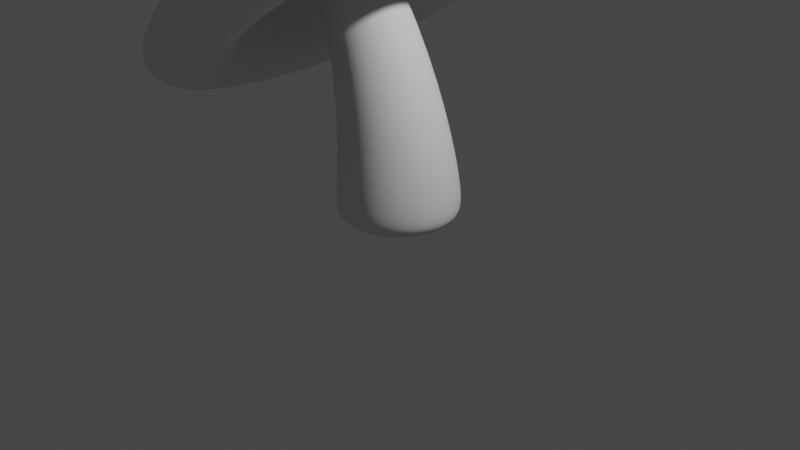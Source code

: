 # Source: 2.04_Modeling_Marathon.01.blend  (saved by Blender 3.6.13; exported with 4.5.12 LTS)
import bpy
from mathutils import Matrix  # noqa: F401  (used for matrix-valued properties, if any)

bpy.ops.wm.read_factory_settings(use_empty=True)
scene = bpy.context.scene
scene.name = 'Scene'

# ---- collections
col_collection = bpy.data.collections.new('Collection'); scene.collection.children.link(col_collection)
col_mushroom = bpy.data.collections.new('Mushroom'); scene.collection.children.link(col_mushroom)
col_dots = bpy.data.collections.new('dots'); col_mushroom.children.link(col_dots)

# ---- materials (node trees are filled in below, after node groups)
mat_material = bpy.data.materials.new('Material')
mat_material.alpha_threshold = 0.0
mat_material.use_transparent_shadow = False
mat_material.roughness = 0.5
mat_material.line_color = (0.0, 0.0, 0.0, 1.0)

# ---- material node trees
mat_material.use_nodes = True; mat_material.node_tree.nodes.clear()
_N = mat_material.node_tree.nodes; _L = mat_material.node_tree.links
n0 = _N.new('ShaderNodeOutputMaterial'); n0.name = 'Material Output'; n0.location = (300, 300)
n1 = _N.new('ShaderNodeBsdfPrincipled'); n1.name = 'Principled BSDF'; n1.location = (10, 300)
n1.distribution = 'GGX'
n1.subsurface_method = 'RANDOM_WALK_SKIN'
n1.inputs[3].default_value = 1.45
n1.inputs[27].default_value = (0.0, 0.0, 0.0, 1.0)
n1.inputs[28].default_value = 1.0
_L.new(n1.outputs[0], n0.inputs[0])
n0.is_active_output = True

# ---- world
world_world = bpy.data.worlds.new('World'); scene.world = world_world
world_world.use_nodes = True; world_world.node_tree.nodes.clear()
_N = world_world.node_tree.nodes; _L = world_world.node_tree.links
n0 = _N.new('ShaderNodeOutputWorld'); n0.name = 'World Output'; n0.location = (300, 300)
n1 = _N.new('ShaderNodeBackground'); n1.name = 'Background'; n1.location = (10, 300)
n1.inputs[0].default_value = (0.05088, 0.05088, 0.05088, 1.0)
_L.new(n1.outputs[0], n0.inputs[0])
n0.is_active_output = True
world_world.color = (0.05088, 0.05088, 0.05088)
world_world.use_sun_shadow = False
world_world.sun_shadow_jitter_overblur = 0.0

# ---- cameras
cam_camera = bpy.data.cameras.new('Camera')
cam_camera.clip_end = 100.0
cam_camera.ortho_scale = 7.314

# ---- lights
light_light = bpy.data.lights.new('Light', 'POINT')
light_light.transmission_factor = 0.0
light_light.energy = 1000.0
light_light.shadow_soft_size = 0.1
light_light.shadow_maximum_resolution = 0.006
light_light.use_absolute_resolution = True

# ---- meshes
me_cube = bpy.data.meshes.new('Cube')
me_cube.from_pydata([(0.8896, 0.8896, 1.3), (0.6586, 0.6586, 0.1608), (0.8896, -0.8896, 1.3), (0.6586, -0.6586, 0.1608), (-0.8896, 0.8896, 1.3), (-0.6586, 0.6586, 0.1608), (-0.8896, -0.8896, 1.3), (-0.6586, -0.6586, 0.1608), (2.514, 2.514, -0.819), (-2.514, -2.514, -0.819), (2.514, -2.514, -0.819), (-2.514, 2.514, -0.819), (-2.185, 2.185, -1.3), (-2.185, -2.185, -1.3), (2.185, 2.185, -1.3), (2.185, -2.185, -1.3), (-1.316, 1.316, -1.3), (-1.316, -1.316, -1.3), (1.316, 1.316, -1.3), (1.316, -1.316, -1.3), (-1.362, -1.362, -0.2892), (1.362, 1.362, -0.2892), (1.362, -1.362, -0.2892), (-1.362, 1.362, -0.2892)], [], [(0, 4, 6, 2), (22, 2, 6, 20), (20, 6, 4, 23), (5, 1, 3, 7), (21, 0, 2, 22), (23, 4, 0, 21), (12, 11, 8, 14), (14, 8, 10, 15), (13, 9, 11, 12), (15, 10, 9, 13), (16, 17, 13, 12), (18, 16, 12, 14), (17, 19, 15, 13), (19, 18, 14, 15), (5, 7, 17, 16), (1, 5, 16, 18), (7, 3, 19, 17), (3, 1, 18, 19), (11, 23, 21, 8), (8, 21, 22, 10), (9, 20, 23, 11), (10, 22, 20, 9)])
me_cube.polygons.foreach_set('use_smooth', [True] * 22)
_uv = me_cube.uv_layers.new(name='UVMap')
_uv.uv.foreach_set('vector', [0.625, 0.5, 0.875, 0.5, 0.875, 0.75, 0.625, 0.75, 0.4761, 0.75, 0.625, 0.75, 0.625, 1.0, 0.4761, 1.0, 0.4761, 0.0, 0.625, 0.0, 0.625, 0.25, 0.4761, 0.25, 0.2123, 0.5873, 0.2877, 0.5873, 0.2877, 0.6627, 0.2123, 0.6627, 0.4761, 0.5, 0.625, 0.5, 0.625, 0.75, 0.4761, 0.75, 0.4761, 0.25, 0.625, 0.25, 0.625, 0.5, 0.4761, 0.5, 0.375, 0.25, 0.4124, 0.25, 0.4124, 0.5, 0.375, 0.5, 0.375, 0.5, 0.4124, 0.5, 0.4124, 0.75, 0.375, 0.75, 0.375, 0.0, 0.4124, 0.0, 0.4124, 0.25, 0.375, 0.25, 0.375, 0.75, 0.4124, 0.75, 0.4124, 1.0, 0.375, 1.0, 0.1747, 0.5497, 0.1747, 0.7003, 0.125, 0.75, 0.125, 0.5, 0.3253, 0.5497, 0.1747, 0.5497, 0.125, 0.5, 0.375, 0.5, 0.1747, 0.7003, 0.3253, 0.7003, 0.375, 0.75, 0.125, 0.75, 0.3253, 0.7003, 0.3253, 0.5497, 0.375, 0.5, 0.375, 0.75, 0.2123, 0.5873, 0.2123, 0.6627, 0.1747, 0.7003, 0.1747, 0.5497, 0.2877, 0.5873, 0.2123, 0.5873, 0.1747, 0.5497, 0.3253, 0.5497, 0.2123, 0.6627, 0.2877, 0.6627, 0.3253, 0.7003, 0.1747, 0.7003, 0.2877, 0.6627, 0.2877, 0.5873, 0.3253, 0.5497, 0.3253, 0.7003, 0.4124, 0.25, 0.4761, 0.25, 0.4761, 0.5, 0.4124, 0.5, 0.4124, 0.5, 0.4761, 0.5, 0.4761, 0.75, 0.4124, 0.75, 0.4124, 0.0, 0.4761, 0.0, 0.4761, 0.25, 0.4124, 0.25, 0.4124, 0.75, 0.4761, 0.75, 0.4761, 1.0, 0.4124, 1.0])
me_cube.materials.append(mat_material)
me_cube.use_mirror_vertex_groups = False
me_cube.update()
me_x = bpy.data.meshes.new('柱体')
me_x.from_pydata([(7.686e-10, 0.4745, 0.01247), (-3.216e-10, 0.3973, 3.398), (0.2373, 0.411, 0.01247), (0.1986, 0.344, 3.398), (0.411, 0.2373, 0.01247), (0.344, 0.1986, 3.398), (0.4745, 0.0, 0.01247), (0.3973, 0.0, 3.398), (0.411, -0.2373, 0.01247), (0.344, -0.1986, 3.398), (0.2373, -0.411, 0.01247), (0.1986, -0.344, 3.398), (7.686e-10, -0.4745, 0.01247), (-3.216e-10, -0.3973, 3.398), (-0.2373, -0.411, 0.01247), (-0.1986, -0.344, 3.398), (-0.411, -0.2373, 0.01247), (-0.344, -0.1986, 3.398), (-0.4745, 0.0, 0.01247), (-0.3973, 0.0, 3.398), (-0.411, 0.2373, 0.01247), (-0.344, 0.1986, 3.398), (-0.2373, 0.411, 0.01247), (-0.1986, 0.344, 3.398), (-3.216e-10, 0.3973, 3.293), (0.1986, 0.344, 3.293), (0.344, 0.1986, 3.293), (0.3973, 0.0, 3.293), (0.344, -0.1986, 3.293), (0.1986, -0.344, 3.293), (-3.216e-10, -0.3973, 3.293), (-0.1986, -0.344, 3.293), (-0.344, -0.1986, 3.293), (-0.3973, 0.0, 3.293), (-0.344, 0.1986, 3.293), (-0.1986, 0.344, 3.293), (0.3369, 0.5835, 0.4365), (0.5835, 0.3369, 0.4365), (0.6738, 0.0, 0.4365), (0.5835, -0.3369, 0.4365), (0.3369, -0.5835, 0.4365), (7.686e-10, -0.6738, 0.4365), (-0.3369, -0.5835, 0.4365), (-0.5835, -0.3369, 0.4365), (-0.6738, 0.0, 0.4365), (-0.5835, 0.3369, 0.4365), (-0.3369, 0.5835, 0.4365), (7.686e-10, 0.6738, 0.4365), (7.686e-10, 0.6738, 0.08118), (0.3369, 0.5835, 0.08118), (0.5835, 0.3369, 0.08118), (0.6738, 0.0, 0.08118), (0.5835, -0.3369, 0.08118), (0.3369, -0.5835, 0.08118), (7.686e-10, -0.6738, 0.08118), (-0.3369, -0.5835, 0.08118), (-0.5835, -0.3369, 0.08118), (-0.6738, 0.0, 0.08118), (-0.5835, 0.3369, 0.08118), (-0.3369, 0.5835, 0.08118)], [], [(24, 1, 3, 25), (25, 3, 5, 26), (26, 5, 7, 27), (27, 7, 9, 28), (28, 9, 11, 29), (29, 11, 13, 30), (30, 13, 15, 31), (31, 15, 17, 32), (32, 17, 19, 33), (33, 19, 21, 34), (3, 1, 23, 21, 19, 17, 15, 13, 11, 9, 7, 5), (34, 21, 23, 35), (35, 23, 1, 24), (0, 2, 4, 6, 8, 10, 12, 14, 16, 18, 20, 22), (46, 35, 24, 47), (45, 34, 35, 46), (44, 33, 34, 45), (43, 32, 33, 44), (42, 31, 32, 43), (41, 30, 31, 42), (40, 29, 30, 41), (39, 28, 29, 40), (38, 27, 28, 39), (37, 26, 27, 38), (36, 25, 26, 37), (47, 24, 25, 36), (48, 47, 36, 49), (49, 36, 37, 50), (50, 37, 38, 51), (51, 38, 39, 52), (52, 39, 40, 53), (53, 40, 41, 54), (54, 41, 42, 55), (55, 42, 43, 56), (56, 43, 44, 57), (57, 44, 45, 58), (58, 45, 46, 59), (59, 46, 47, 48), (2, 0, 48, 49), (4, 2, 49, 50), (6, 4, 50, 51), (8, 6, 51, 52), (10, 8, 52, 53), (12, 10, 53, 54), (14, 12, 54, 55), (16, 14, 55, 56), (18, 16, 56, 57), (20, 18, 57, 58), (22, 20, 58, 59), (0, 22, 59, 48)])
me_x.polygons.foreach_set('use_smooth', [True] * 50)
_uv = me_x.uv_layers.new(name='UV 贴图')
_uv.uv.foreach_set('vector', [1.0, 0.9808, 1.0, 1.0, 0.9167, 1.0, 0.9167, 0.9808, 0.9167, 0.9808, 0.9167, 1.0, 0.8333, 1.0, 0.8333, 0.9808, 0.8333, 0.9808, 0.8333, 1.0, 0.75, 1.0, 0.75, 0.9808, 0.75, 0.9808, 0.75, 1.0, 0.6667, 1.0, 0.6667, 0.9808, 0.6667, 0.9808, 0.6667, 1.0, 0.5833, 1.0, 0.5833, 0.9808, 0.5833, 0.9808, 0.5833, 1.0, 0.5, 1.0, 0.5, 0.9808, 0.5, 0.9808, 0.5, 1.0, 0.4167, 1.0, 0.4167, 0.9808, 0.4167, 0.9808, 0.4167, 1.0, 0.3333, 1.0, 0.3333, 0.9808, 0.3333, 0.9808, 0.3333, 1.0, 0.25, 1.0, 0.25, 0.9808, 0.25, 0.9808, 0.25, 1.0, 0.1667, 1.0, 0.1667, 0.9808, 0.37, 0.4578, 0.25, 0.49, 0.13, 0.4578, 0.04215, 0.37, 0.01, 0.25, 0.04215, 0.13, 0.13, 0.04215, 0.25, 0.01, 0.37, 0.04215, 0.4578, 0.13, 0.49, 0.25, 0.4578, 0.37, 0.1667, 0.9808, 0.1667, 1.0, 0.08333, 1.0, 0.08333, 0.9808, 0.08333, 0.9808, 0.08333, 1.0, 7.451e-08, 1.0, 7.451e-08, 0.9808, 0.75, 0.419, 0.8345, 0.3964, 0.8964, 0.3345, 0.919, 0.25, 0.8964, 0.1655, 0.8345, 0.1036, 0.75, 0.08098, 0.6655, 0.1036, 0.6036, 0.1655, 0.581, 0.25, 0.6036, 0.3345, 0.6655, 0.3964, 0.08333, 0.5385, 0.08333, 0.9808, 7.451e-08, 0.9808, 7.451e-08, 0.5385, 0.1667, 0.5385, 0.1667, 0.9808, 0.08333, 0.9808, 0.08333, 0.5385, 0.25, 0.5385, 0.25, 0.9808, 0.1667, 0.9808, 0.1667, 0.5385, 0.3333, 0.5385, 0.3333, 0.9808, 0.25, 0.9808, 0.25, 0.5385, 0.4167, 0.5385, 0.4167, 0.9808, 0.3333, 0.9808, 0.3333, 0.5385, 0.5, 0.5385, 0.5, 0.9808, 0.4167, 0.9808, 0.4167, 0.5385, 0.5833, 0.5385, 0.5833, 0.9808, 0.5, 0.9808, 0.5, 0.5385, 0.6667, 0.5385, 0.6667, 0.9808, 0.5833, 0.9808, 0.5833, 0.5385, 0.75, 0.5385, 0.75, 0.9808, 0.6667, 0.9808, 0.6667, 0.5385, 0.8333, 0.5385, 0.8333, 0.9808, 0.75, 0.9808, 0.75, 0.5385, 0.9167, 0.5385, 0.9167, 0.9808, 0.8333, 0.9808, 0.8333, 0.5385, 1.0, 0.5385, 1.0, 0.9808, 0.9167, 0.9808, 0.9167, 0.5385, 1.0, 0.5, 1.0, 0.5385, 0.9167, 0.5385, 0.9167, 0.5, 0.9167, 0.5, 0.9167, 0.5385, 0.8333, 0.5385, 0.8333, 0.5, 0.8333, 0.5, 0.8333, 0.5385, 0.75, 0.5385, 0.75, 0.5, 0.75, 0.5, 0.75, 0.5385, 0.6667, 0.5385, 0.6667, 0.5, 0.6667, 0.5, 0.6667, 0.5385, 0.5833, 0.5385, 0.5833, 0.5, 0.5833, 0.5, 0.5833, 0.5385, 0.5, 0.5385, 0.5, 0.5, 0.5, 0.5, 0.5, 0.5385, 0.4167, 0.5385, 0.4167, 0.5, 0.4167, 0.5, 0.4167, 0.5385, 0.3333, 0.5385, 0.3333, 0.5, 0.3333, 0.5, 0.3333, 0.5385, 0.25, 0.5385, 0.25, 0.5, 0.25, 0.5, 0.25, 0.5385, 0.1667, 0.5385, 0.1667, 0.5, 0.1667, 0.5, 0.1667, 0.5385, 0.08333, 0.5385, 0.08333, 0.5, 0.08333, 0.5, 0.08333, 0.5385, 7.451e-08, 0.5385, 7.451e-08, 0.5, 0.8345, 0.3964, 0.75, 0.419, 0.75, 0.49, 0.87, 0.4578, 0.8964, 0.3345, 0.8345, 0.3964, 0.87, 0.4578, 0.9578, 0.37, 0.919, 0.25, 0.8964, 0.3345, 0.9578, 0.37, 0.99, 0.25, 0.8964, 0.1655, 0.919, 0.25, 0.99, 0.25, 0.9578, 0.13, 0.8345, 0.1036, 0.8964, 0.1655, 0.9578, 0.13, 0.87, 0.04215, 0.75, 0.08098, 0.8345, 0.1036, 0.87, 0.04215, 0.75, 0.01, 0.6655, 0.1036, 0.75, 0.08098, 0.75, 0.01, 0.63, 0.04215, 0.6036, 0.1655, 0.6655, 0.1036, 0.63, 0.04215, 0.5422, 0.13, 0.581, 0.25, 0.6036, 0.1655, 0.5422, 0.13, 0.51, 0.25, 0.6036, 0.3345, 0.581, 0.25, 0.51, 0.25, 0.5422, 0.37, 0.6655, 0.3964, 0.6036, 0.3345, 0.5422, 0.37, 0.63, 0.4578, 0.75, 0.419, 0.6655, 0.3964, 0.63, 0.4578, 0.75, 0.49])
me_x.update()
me_x_1 = bpy.data.meshes.new('立方体')
me_x_1.from_pydata([(-0.2627, -0.2627, 0.112), (-0.2627, 0.2627, 0.112), (0.2627, -0.2627, 0.112), (0.2627, 0.2627, 0.112), (-0.3485, -0.3485, -0.112), (-0.386, -0.386, -0.07449), (-0.3485, 0.3485, -0.112), (-0.386, 0.386, -0.07449), (0.3485, -0.3485, -0.112), (0.386, -0.386, -0.07449), (0.3485, 0.3485, -0.112), (0.386, 0.386, -0.07449)], [], [(9, 2, 0, 5), (11, 3, 2, 9), (7, 1, 3, 11), (5, 0, 1, 7), (3, 1, 0, 2), (6, 4, 5, 7), (10, 6, 7, 11), (8, 10, 11, 9), (4, 8, 9, 5), (6, 10, 8, 4)])
me_x_1.polygons.foreach_set('use_smooth', [True] * 10)
_uv = me_x_1.uv_layers.new(name='UV 贴图')
_uv.uv.foreach_set('vector', [0.4169, 0.75, 0.625, 0.75, 0.625, 1.0, 0.4169, 1.0, 0.4169, 0.5, 0.625, 0.5, 0.625, 0.75, 0.4169, 0.75, 0.4169, 0.25, 0.625, 0.25, 0.625, 0.5, 0.4169, 0.5, 0.4169, 0.0, 0.625, 0.0, 0.625, 0.25, 0.4169, 0.25, 0.625, 0.5, 0.875, 0.5, 0.875, 0.75, 0.625, 0.75, 0.1372, 0.5122, 0.1372, 0.7378, 0.125, 0.75, 0.125, 0.5, 0.3628, 0.5122, 0.1372, 0.5122, 0.125, 0.5, 0.375, 0.5, 0.3628, 0.7378, 0.3628, 0.5122, 0.4169, 0.5, 0.4169, 0.75, 0.1372, 0.7378, 0.3628, 0.7378, 0.375, 0.75, 0.125, 0.75, 0.1372, 0.5122, 0.3628, 0.5122, 0.3628, 0.7378, 0.1372, 0.7378])
me_x_1.update()
me_001 = bpy.data.meshes.new('立方体.001')
me_001.from_pydata([(-0.2627, -0.2627, 0.112), (-0.2627, 0.2627, 0.112), (0.2627, -0.2627, 0.112), (0.2627, 0.2627, 0.112), (-0.3485, -0.3485, -0.112), (-0.386, -0.386, -0.07449), (-0.3485, 0.3485, -0.112), (-0.386, 0.386, -0.07449), (0.3485, -0.3485, -0.112), (0.386, -0.386, -0.07449), (0.3485, 0.3485, -0.112), (0.386, 0.386, -0.07449)], [], [(9, 2, 0, 5), (11, 3, 2, 9), (7, 1, 3, 11), (5, 0, 1, 7), (3, 1, 0, 2), (6, 4, 5, 7), (10, 6, 7, 11), (8, 10, 11, 9), (4, 8, 9, 5), (6, 10, 8, 4)])
me_001.polygons.foreach_set('use_smooth', [True] * 10)
_uv = me_001.uv_layers.new(name='UV 贴图')
_uv.uv.foreach_set('vector', [0.4169, 0.75, 0.625, 0.75, 0.625, 1.0, 0.4169, 1.0, 0.4169, 0.5, 0.625, 0.5, 0.625, 0.75, 0.4169, 0.75, 0.4169, 0.25, 0.625, 0.25, 0.625, 0.5, 0.4169, 0.5, 0.4169, 0.0, 0.625, 0.0, 0.625, 0.25, 0.4169, 0.25, 0.625, 0.5, 0.875, 0.5, 0.875, 0.75, 0.625, 0.75, 0.1372, 0.5122, 0.1372, 0.7378, 0.125, 0.75, 0.125, 0.5, 0.3628, 0.5122, 0.1372, 0.5122, 0.125, 0.5, 0.375, 0.5, 0.3628, 0.7378, 0.3628, 0.5122, 0.4169, 0.5, 0.4169, 0.75, 0.1372, 0.7378, 0.3628, 0.7378, 0.375, 0.75, 0.125, 0.75, 0.1372, 0.5122, 0.3628, 0.5122, 0.3628, 0.7378, 0.1372, 0.7378])
me_001.update()
me_002 = bpy.data.meshes.new('立方体.002')
me_002.from_pydata([(-0.2627, -0.2627, 0.112), (-0.2627, 0.2627, 0.112), (0.2627, -0.2627, 0.112), (0.2627, 0.2627, 0.112), (-0.3485, -0.3485, -0.112), (-0.386, -0.386, -0.07449), (-0.3485, 0.3485, -0.112), (-0.386, 0.386, -0.07449), (0.3485, -0.3485, -0.112), (0.386, -0.386, -0.07449), (0.3485, 0.3485, -0.112), (0.386, 0.386, -0.07449)], [], [(9, 2, 0, 5), (11, 3, 2, 9), (7, 1, 3, 11), (5, 0, 1, 7), (3, 1, 0, 2), (6, 4, 5, 7), (10, 6, 7, 11), (8, 10, 11, 9), (4, 8, 9, 5), (6, 10, 8, 4)])
me_002.polygons.foreach_set('use_smooth', [True] * 10)
_uv = me_002.uv_layers.new(name='UV 贴图')
_uv.uv.foreach_set('vector', [0.4169, 0.75, 0.625, 0.75, 0.625, 1.0, 0.4169, 1.0, 0.4169, 0.5, 0.625, 0.5, 0.625, 0.75, 0.4169, 0.75, 0.4169, 0.25, 0.625, 0.25, 0.625, 0.5, 0.4169, 0.5, 0.4169, 0.0, 0.625, 0.0, 0.625, 0.25, 0.4169, 0.25, 0.625, 0.5, 0.875, 0.5, 0.875, 0.75, 0.625, 0.75, 0.1372, 0.5122, 0.1372, 0.7378, 0.125, 0.75, 0.125, 0.5, 0.3628, 0.5122, 0.1372, 0.5122, 0.125, 0.5, 0.375, 0.5, 0.3628, 0.7378, 0.3628, 0.5122, 0.4169, 0.5, 0.4169, 0.75, 0.1372, 0.7378, 0.3628, 0.7378, 0.375, 0.75, 0.125, 0.75, 0.1372, 0.5122, 0.3628, 0.5122, 0.3628, 0.7378, 0.1372, 0.7378])
me_002.update()
me_003 = bpy.data.meshes.new('立方体.003')
me_003.from_pydata([(-0.2627, -0.2627, 0.112), (-0.2627, 0.2627, 0.112), (0.2627, -0.2627, 0.112), (0.2627, 0.2627, 0.112), (-0.3485, -0.3485, -0.112), (-0.386, -0.386, -0.07449), (-0.3485, 0.3485, -0.112), (-0.386, 0.386, -0.07449), (0.3485, -0.3485, -0.112), (0.386, -0.386, -0.07449), (0.3485, 0.3485, -0.112), (0.386, 0.386, -0.07449)], [], [(9, 2, 0, 5), (11, 3, 2, 9), (7, 1, 3, 11), (5, 0, 1, 7), (3, 1, 0, 2), (6, 4, 5, 7), (10, 6, 7, 11), (8, 10, 11, 9), (4, 8, 9, 5), (6, 10, 8, 4)])
me_003.polygons.foreach_set('use_smooth', [True] * 10)
_uv = me_003.uv_layers.new(name='UV 贴图')
_uv.uv.foreach_set('vector', [0.4169, 0.75, 0.625, 0.75, 0.625, 1.0, 0.4169, 1.0, 0.4169, 0.5, 0.625, 0.5, 0.625, 0.75, 0.4169, 0.75, 0.4169, 0.25, 0.625, 0.25, 0.625, 0.5, 0.4169, 0.5, 0.4169, 0.0, 0.625, 0.0, 0.625, 0.25, 0.4169, 0.25, 0.625, 0.5, 0.875, 0.5, 0.875, 0.75, 0.625, 0.75, 0.1372, 0.5122, 0.1372, 0.7378, 0.125, 0.75, 0.125, 0.5, 0.3628, 0.5122, 0.1372, 0.5122, 0.125, 0.5, 0.375, 0.5, 0.3628, 0.7378, 0.3628, 0.5122, 0.4169, 0.5, 0.4169, 0.75, 0.1372, 0.7378, 0.3628, 0.7378, 0.375, 0.75, 0.125, 0.75, 0.1372, 0.5122, 0.3628, 0.5122, 0.3628, 0.7378, 0.1372, 0.7378])
me_003.update()
me_004 = bpy.data.meshes.new('立方体.004')
me_004.from_pydata([(-0.1779, -0.1779, 0.07587), (-0.1779, 0.1779, 0.07587), (0.1779, -0.1779, 0.07587), (0.1779, 0.1779, 0.07587), (-0.236, -0.236, -0.07587), (-0.2614, -0.2614, -0.05045), (-0.236, 0.236, -0.07587), (-0.2614, 0.2614, -0.05045), (0.236, -0.236, -0.07587), (0.2614, -0.2614, -0.05045), (0.236, 0.236, -0.07587), (0.2614, 0.2614, -0.05045)], [], [(9, 2, 0, 5), (11, 3, 2, 9), (7, 1, 3, 11), (5, 0, 1, 7), (3, 1, 0, 2), (6, 4, 5, 7), (10, 6, 7, 11), (8, 10, 11, 9), (4, 8, 9, 5), (6, 10, 8, 4)])
me_004.polygons.foreach_set('use_smooth', [True] * 10)
_uv = me_004.uv_layers.new(name='UV 贴图')
_uv.uv.foreach_set('vector', [0.4169, 0.75, 0.625, 0.75, 0.625, 1.0, 0.4169, 1.0, 0.4169, 0.5, 0.625, 0.5, 0.625, 0.75, 0.4169, 0.75, 0.4169, 0.25, 0.625, 0.25, 0.625, 0.5, 0.4169, 0.5, 0.4169, 0.0, 0.625, 0.0, 0.625, 0.25, 0.4169, 0.25, 0.625, 0.5, 0.875, 0.5, 0.875, 0.75, 0.625, 0.75, 0.1372, 0.5122, 0.1372, 0.7378, 0.125, 0.75, 0.125, 0.5, 0.3628, 0.5122, 0.1372, 0.5122, 0.125, 0.5, 0.375, 0.5, 0.3628, 0.7378, 0.3628, 0.5122, 0.4169, 0.5, 0.4169, 0.75, 0.1372, 0.7378, 0.3628, 0.7378, 0.375, 0.75, 0.125, 0.75, 0.1372, 0.5122, 0.3628, 0.5122, 0.3628, 0.7378, 0.1372, 0.7378])
me_004.update()
me_005 = bpy.data.meshes.new('立方体.005')
me_005.from_pydata([(-0.1779, -0.1779, 0.07587), (-0.1779, 0.1779, 0.07587), (0.1779, -0.1779, 0.07587), (0.1779, 0.1779, 0.07587), (-0.236, -0.236, -0.07587), (-0.2614, -0.2614, -0.05045), (-0.236, 0.236, -0.07587), (-0.2614, 0.2614, -0.05045), (0.236, -0.236, -0.07587), (0.2614, -0.2614, -0.05045), (0.236, 0.236, -0.07587), (0.2614, 0.2614, -0.05045)], [], [(9, 2, 0, 5), (11, 3, 2, 9), (7, 1, 3, 11), (5, 0, 1, 7), (3, 1, 0, 2), (6, 4, 5, 7), (10, 6, 7, 11), (8, 10, 11, 9), (4, 8, 9, 5), (6, 10, 8, 4)])
me_005.polygons.foreach_set('use_smooth', [True] * 10)
_uv = me_005.uv_layers.new(name='UV 贴图')
_uv.uv.foreach_set('vector', [0.4169, 0.75, 0.625, 0.75, 0.625, 1.0, 0.4169, 1.0, 0.4169, 0.5, 0.625, 0.5, 0.625, 0.75, 0.4169, 0.75, 0.4169, 0.25, 0.625, 0.25, 0.625, 0.5, 0.4169, 0.5, 0.4169, 0.0, 0.625, 0.0, 0.625, 0.25, 0.4169, 0.25, 0.625, 0.5, 0.875, 0.5, 0.875, 0.75, 0.625, 0.75, 0.1372, 0.5122, 0.1372, 0.7378, 0.125, 0.75, 0.125, 0.5, 0.3628, 0.5122, 0.1372, 0.5122, 0.125, 0.5, 0.375, 0.5, 0.3628, 0.7378, 0.3628, 0.5122, 0.4169, 0.5, 0.4169, 0.75, 0.1372, 0.7378, 0.3628, 0.7378, 0.375, 0.75, 0.125, 0.75, 0.1372, 0.5122, 0.3628, 0.5122, 0.3628, 0.7378, 0.1372, 0.7378])
me_005.update()

# ---- objects
ob_light = bpy.data.objects.new('Light', light_light)
ob_camera = bpy.data.objects.new('Camera', cam_camera)
ob_mushroom = bpy.data.objects.new('mushroom', me_cube)
ob_mushroom_stem = bpy.data.objects.new('mushroom stem', me_x)
ob_x = bpy.data.objects.new('立方体', me_x_1)
ob_001 = bpy.data.objects.new('立方体.001', me_001)
ob_002 = bpy.data.objects.new('立方体.002', me_002)
ob_003 = bpy.data.objects.new('立方体.003', me_003)
ob_004 = bpy.data.objects.new('立方体.004', me_004)
ob_005 = bpy.data.objects.new('立方体.005', me_005)

# ---- transforms, parenting, visibility, modifiers, constraints
ob_light.location = (4.076, 1.005, 5.904)
ob_light.rotation_euler = (0.6503, 0.05522, 1.866)
ob_light.lock_rotations_4d = False
ob_light.empty_display_type = 'ARROWS'
ob_light.color = (0.0, 0.0, 0.0, 0.0)
ob_light.lineart.crease_threshold = 0.0
ob_camera.location = (7.359, -6.926, 4.958)
ob_camera.rotation_euler = (1.109, 0.0, 0.8149)
ob_camera.lock_rotations_4d = False
ob_camera.empty_display_type = 'ARROWS'
ob_camera.color = (0.0, 0.0, 0.0, 0.0)
ob_camera.display_type = 'WIRE'
ob_camera.lineart.crease_threshold = 0.0
ob_mushroom.location = (-1.124, 2.592e-08, 3.145)
ob_mushroom.rotation_euler = (3.233e-08, -0.6334, -9.866e-08)
ob_mushroom.lock_rotations_4d = False
ob_mushroom.empty_display_type = 'ARROWS'
ob_mushroom.lineart.crease_threshold = 0.0
_m = ob_mushroom.modifiers.new('细分', 'SUBSURF')
_m.levels = 3
_m.render_levels = 3
ob_mushroom_stem.parent = ob_mushroom
ob_mushroom_stem.matrix_parent_inverse = Matrix(((0.806, -7.952e-08, 0.5919, -0.9557), (7.952e-08, 1.0, 2.606e-08, -1.853e-08), (-0.5919, 2.606e-08, 0.806, -3.2), (-0.0, -0.0, -0.0, 1.0)))
ob_mushroom_stem.location = (0.0, 0.0, 0.0)
_m = ob_mushroom_stem.modifiers.new('Subdivision', 'SUBSURF')
_m.levels = 3
_m.render_levels = 3
_m = ob_mushroom_stem.modifiers.new('简易形变', 'SIMPLE_DEFORM')
_m.deform_method = 'TAPER'
_m.deform_axis = 'Z'
_m.factor = -0.2555
_m.angle = -0.2555
_m = ob_mushroom_stem.modifiers.new('简易形变.001', 'SIMPLE_DEFORM')
_m.deform_method = 'BEND'
_m.deform_axis = 'Y'
_m.factor = -0.7093
_m.angle = -0.7093
ob_x.location = (0.4149, 0.6608, 3.699)
ob_x.rotation_euler = (-0.164, 0.04647, -0.00382)
_m = ob_x.modifiers.new('Subdivision', 'SUBSURF')
_m.levels = 3
_m.render_levels = 3
ob_001.location = (-0.03659, -1.078, 3.561)
ob_001.rotation_euler = (0.4619, 0.05498, -0.002541)
_m = ob_001.modifiers.new('Subdivision', 'SUBSURF')
_m.levels = 3
_m.render_levels = 3
ob_002.location = (-1.706, -1.111, 2.638)
ob_002.rotation_euler = (1.417, -0.5233, -0.7654)
_m = ob_002.modifiers.new('Subdivision', 'SUBSURF')
_m.levels = 3
_m.render_levels = 3
ob_003.location = (-1.769, 1.335, 2.033)
ob_003.rotation_euler = (0.954, -0.8288, -1.663)
_m = ob_003.modifiers.new('Subdivision', 'SUBSURF')
_m.levels = 3
_m.render_levels = 3
ob_004.location = (-2.158, -0.2757, 1.925)
ob_004.rotation_euler = (1.335, -0.6271, -1.373)
_m = ob_004.modifiers.new('Subdivision', 'SUBSURF')
_m.levels = 3
_m.render_levels = 3
ob_005.location = (-0.414, -1.757, 2.957)
ob_005.rotation_euler = (0.7588, -0.06909, -0.4343)
_m = ob_005.modifiers.new('Subdivision', 'SUBSURF')
_m.levels = 3
_m.render_levels = 3

# ---- collection membership
col_collection.objects.link(ob_light)
col_collection.objects.link(ob_camera)
col_mushroom.objects.link(ob_mushroom)
col_mushroom.objects.link(ob_mushroom_stem)
col_dots.objects.link(ob_x)
col_dots.objects.link(ob_001)
col_dots.objects.link(ob_002)
col_dots.objects.link(ob_003)
col_dots.objects.link(ob_004)
col_dots.objects.link(ob_005)

# ---- scene / render settings (as saved in the file)
scene.camera = ob_camera
scene.frame_start = 1; scene.frame_end = 250; scene.frame_set(1)
scene.render.engine = 'BLENDER_EEVEE_NEXT'
scene.cycles.sampling_pattern = 'TABULATED_SOBOL'
scene.view_settings.view_transform = 'Filmic'
bpy.context.view_layer.update()
